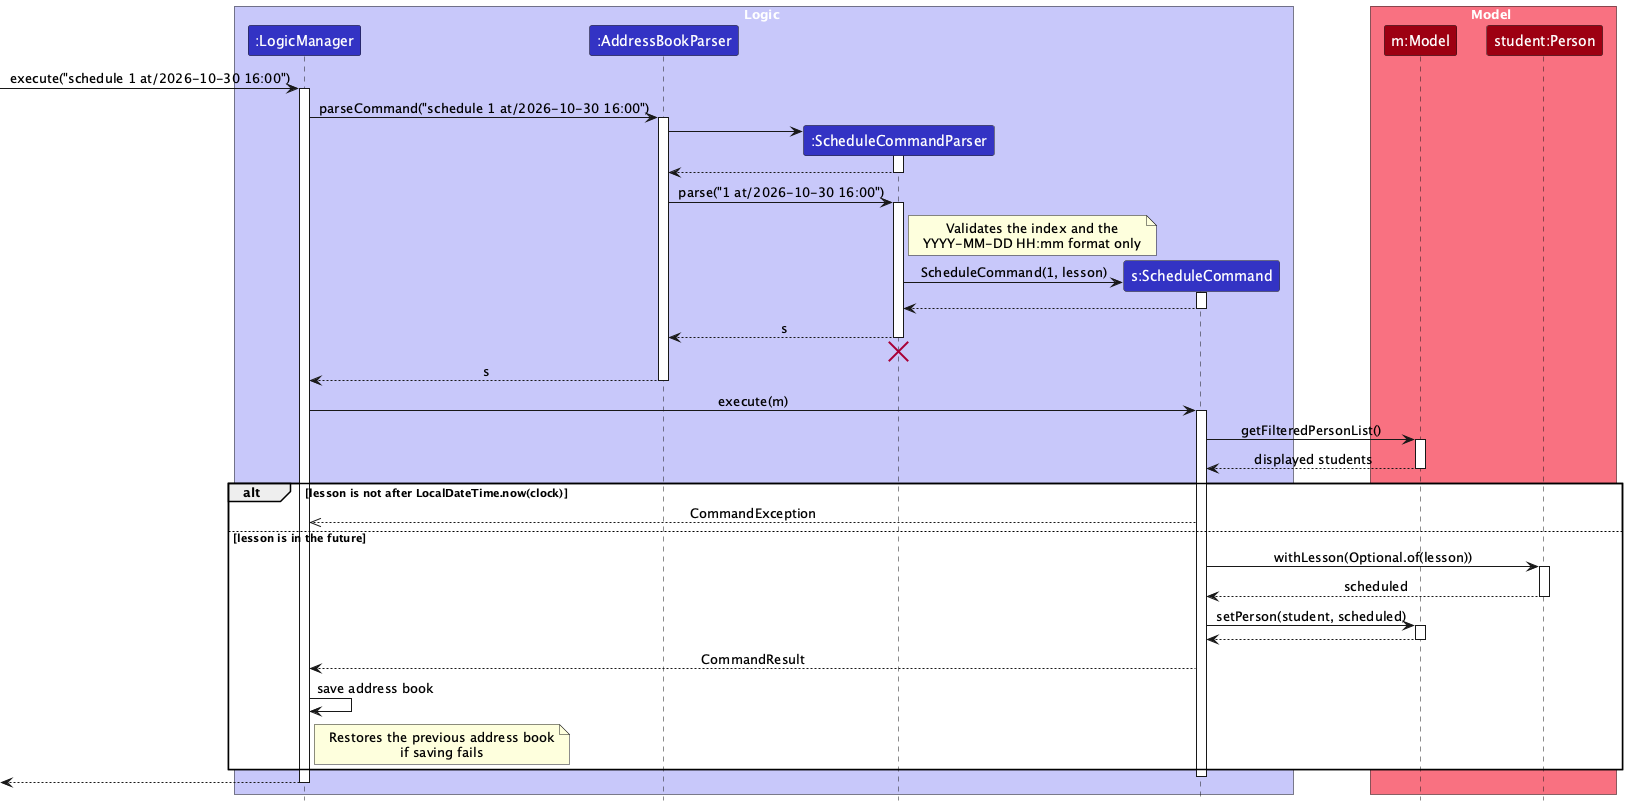

The diagram above was rendered by PlantUML. Its source (embedded in the PNG):
@startuml
!include style.puml
skinparam ArrowFontStyle plain

box Logic LOGIC_COLOR_T1
participant ":LogicManager" as LogicManager LOGIC_COLOR
participant ":AddressBookParser" as AddressBookParser LOGIC_COLOR
participant ":ScheduleCommandParser" as ScheduleCommandParser LOGIC_COLOR
participant "s:ScheduleCommand" as ScheduleCommand LOGIC_COLOR
end box

box Model MODEL_COLOR_T1
participant "m:Model" as Model MODEL_COLOR
participant "student:Person" as Student MODEL_COLOR
end box

[-> LogicManager : execute("schedule 1 at/2026-10-30 16:00")
activate LogicManager

LogicManager -> AddressBookParser : parseCommand("schedule 1 at/2026-10-30 16:00")
activate AddressBookParser

create ScheduleCommandParser
AddressBookParser -> ScheduleCommandParser
activate ScheduleCommandParser
ScheduleCommandParser --> AddressBookParser
deactivate ScheduleCommandParser

AddressBookParser -> ScheduleCommandParser : parse("1 at/2026-10-30 16:00")
activate ScheduleCommandParser

note right of ScheduleCommandParser
Validates the index and the
YYYY-MM-DD HH:mm format only
end note

create ScheduleCommand
ScheduleCommandParser -> ScheduleCommand : ScheduleCommand(1, lesson)
activate ScheduleCommand
ScheduleCommand --> ScheduleCommandParser
deactivate ScheduleCommand

ScheduleCommandParser --> AddressBookParser : s
deactivate ScheduleCommandParser
ScheduleCommandParser -[hidden]-> AddressBookParser
destroy ScheduleCommandParser

AddressBookParser --> LogicManager : s
deactivate AddressBookParser

LogicManager -> ScheduleCommand : execute(m)
activate ScheduleCommand

ScheduleCommand -> Model : getFilteredPersonList()
activate Model
Model --> ScheduleCommand : displayed students
deactivate Model

alt lesson is not after LocalDateTime.now(clock)
    ScheduleCommand -->> LogicManager : CommandException
else lesson is in the future
    ScheduleCommand -> Student : withLesson(Optional.of(lesson))
    activate Student
    Student --> ScheduleCommand : scheduled
    deactivate Student

    ScheduleCommand -> Model : setPerson(student, scheduled)
    activate Model
    Model --> ScheduleCommand
    deactivate Model

    ScheduleCommand --> LogicManager : CommandResult

    LogicManager -> LogicManager : save address book
    note right of LogicManager
    Restores the previous address book
    if saving fails
    end note
end
deactivate ScheduleCommand

[<--LogicManager
deactivate LogicManager
@enduml